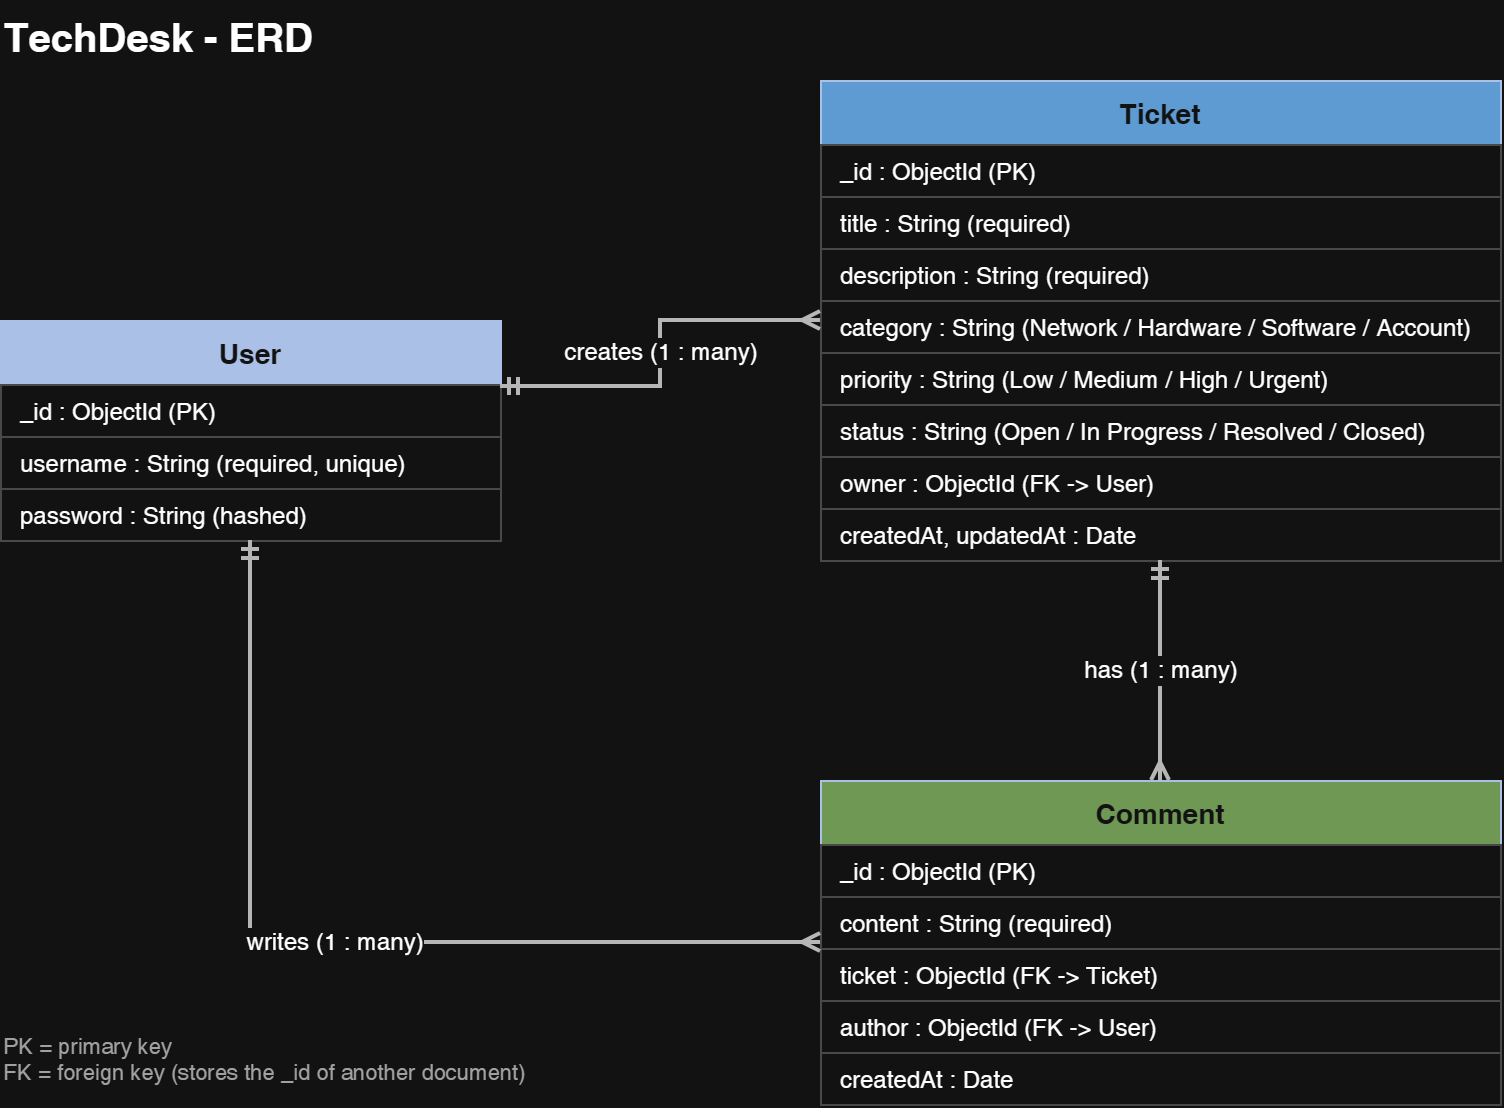

The diagram above was exported from draw.io. Its source (the exported page's mxGraphModel, read from the mxfile embedded in the PNG):
<mxGraphModel dx="1107" dy="596" grid="1" gridSize="10" guides="1" tooltips="1" connect="1" arrows="1" fold="1" page="1" pageScale="1" pageWidth="900" pageHeight="620" math="0" shadow="0">
  <root>
    <mxCell id="0" />
    <mxCell id="1" parent="0" />
    <mxCell id="title" parent="1" style="text;html=1;fontSize=20;fontStyle=1;align=left;" value="TechDesk - ERD" vertex="1">
      <mxGeometry height="30" width="400" x="40" y="10" as="geometry" />
    </mxCell>
    <mxCell id="user" parent="1" style="swimlane;fontStyle=1;fontSize=14;childLayout=stackLayout;horizontal=1;startSize=32;horizontalStack=0;resizeParent=1;resizeParentMax=0;resizeLast=0;collapsible=0;marginBottom=0;fillColor=#1F3864;fontColor=#FFFFFF;strokeColor=#1F3864;" value="User" vertex="1">
      <mxGeometry height="110" width="250" x="40" y="170" as="geometry" />
    </mxCell>
    <mxCell id="user_0" parent="user" style="text;strokeColor=#BFBFBF;fillColor=#FFFFFF;align=left;verticalAlign=middle;spacingLeft=8;overflow=hidden;rotatable=0;fontSize=12;" value="_id : ObjectId  (PK)" vertex="1">
      <mxGeometry height="26" width="250" y="32" as="geometry" />
    </mxCell>
    <mxCell id="user_1" parent="user" style="text;strokeColor=#BFBFBF;fillColor=#FFFFFF;align=left;verticalAlign=middle;spacingLeft=8;overflow=hidden;rotatable=0;fontSize=12;" value="username : String  (required, unique)" vertex="1">
      <mxGeometry height="26" width="250" y="58" as="geometry" />
    </mxCell>
    <mxCell id="user_2" parent="user" style="text;strokeColor=#BFBFBF;fillColor=#FFFFFF;align=left;verticalAlign=middle;spacingLeft=8;overflow=hidden;rotatable=0;fontSize=12;" value="password : String  (hashed)" vertex="1">
      <mxGeometry height="26" width="250" y="84" as="geometry" />
    </mxCell>
    <mxCell id="ticket" parent="1" style="swimlane;fontStyle=1;fontSize=14;childLayout=stackLayout;horizontal=1;startSize=32;horizontalStack=0;resizeParent=1;resizeParentMax=0;resizeLast=0;collapsible=0;marginBottom=0;fillColor=#2E75B6;fontColor=#FFFFFF;strokeColor=#1F3864;" value="Ticket" vertex="1">
      <mxGeometry height="240" width="340" x="450" y="50" as="geometry" />
    </mxCell>
    <mxCell id="ticket_0" parent="ticket" style="text;strokeColor=#BFBFBF;fillColor=#FFFFFF;align=left;verticalAlign=middle;spacingLeft=8;overflow=hidden;rotatable=0;fontSize=12;" value="_id : ObjectId  (PK)" vertex="1">
      <mxGeometry height="26" width="340" y="32" as="geometry" />
    </mxCell>
    <mxCell id="ticket_1" parent="ticket" style="text;strokeColor=#BFBFBF;fillColor=#FFFFFF;align=left;verticalAlign=middle;spacingLeft=8;overflow=hidden;rotatable=0;fontSize=12;" value="title : String  (required)" vertex="1">
      <mxGeometry height="26" width="340" y="58" as="geometry" />
    </mxCell>
    <mxCell id="ticket_2" parent="ticket" style="text;strokeColor=#BFBFBF;fillColor=#FFFFFF;align=left;verticalAlign=middle;spacingLeft=8;overflow=hidden;rotatable=0;fontSize=12;" value="description : String  (required)" vertex="1">
      <mxGeometry height="26" width="340" y="84" as="geometry" />
    </mxCell>
    <mxCell id="ticket_3" parent="ticket" style="text;strokeColor=#BFBFBF;fillColor=#FFFFFF;align=left;verticalAlign=middle;spacingLeft=8;overflow=hidden;rotatable=0;fontSize=12;" value="category : String  (Network / Hardware / Software / Account)" vertex="1">
      <mxGeometry height="26" width="340" y="110" as="geometry" />
    </mxCell>
    <mxCell id="ticket_4" parent="ticket" style="text;strokeColor=#BFBFBF;fillColor=#FFFFFF;align=left;verticalAlign=middle;spacingLeft=8;overflow=hidden;rotatable=0;fontSize=12;" value="priority : String  (Low / Medium / High / Urgent)" vertex="1">
      <mxGeometry height="26" width="340" y="136" as="geometry" />
    </mxCell>
    <mxCell id="ticket_5" parent="ticket" style="text;strokeColor=#BFBFBF;fillColor=#FFFFFF;align=left;verticalAlign=middle;spacingLeft=8;overflow=hidden;rotatable=0;fontSize=12;" value="status : String  (Open / In Progress / Resolved / Closed)" vertex="1">
      <mxGeometry height="26" width="340" y="162" as="geometry" />
    </mxCell>
    <mxCell id="ticket_6" parent="ticket" style="text;strokeColor=#BFBFBF;fillColor=#FFFFFF;align=left;verticalAlign=middle;spacingLeft=8;overflow=hidden;rotatable=0;fontSize=12;" value="owner : ObjectId  (FK -&gt; User)" vertex="1">
      <mxGeometry height="26" width="340" y="188" as="geometry" />
    </mxCell>
    <mxCell id="ticket_7" parent="ticket" style="text;strokeColor=#BFBFBF;fillColor=#FFFFFF;align=left;verticalAlign=middle;spacingLeft=8;overflow=hidden;rotatable=0;fontSize=12;" value="createdAt, updatedAt : Date" vertex="1">
      <mxGeometry height="26" width="340" y="214" as="geometry" />
    </mxCell>
    <mxCell id="comment" parent="1" style="swimlane;fontStyle=1;fontSize=14;childLayout=stackLayout;horizontal=1;startSize=32;horizontalStack=0;resizeParent=1;resizeParentMax=0;resizeLast=0;collapsible=0;marginBottom=0;fillColor=#548235;fontColor=#FFFFFF;strokeColor=#1F3864;" value="Comment" vertex="1">
      <mxGeometry height="162" width="340" x="450" y="400" as="geometry" />
    </mxCell>
    <mxCell id="comment_0" parent="comment" style="text;strokeColor=#BFBFBF;fillColor=#FFFFFF;align=left;verticalAlign=middle;spacingLeft=8;overflow=hidden;rotatable=0;fontSize=12;" value="_id : ObjectId  (PK)" vertex="1">
      <mxGeometry height="26" width="340" y="32" as="geometry" />
    </mxCell>
    <mxCell id="comment_1" parent="comment" style="text;strokeColor=#BFBFBF;fillColor=#FFFFFF;align=left;verticalAlign=middle;spacingLeft=8;overflow=hidden;rotatable=0;fontSize=12;" value="content : String  (required)" vertex="1">
      <mxGeometry height="26" width="340" y="58" as="geometry" />
    </mxCell>
    <mxCell id="comment_2" parent="comment" style="text;strokeColor=#BFBFBF;fillColor=#FFFFFF;align=left;verticalAlign=middle;spacingLeft=8;overflow=hidden;rotatable=0;fontSize=12;" value="ticket : ObjectId  (FK -&gt; Ticket)" vertex="1">
      <mxGeometry height="26" width="340" y="84" as="geometry" />
    </mxCell>
    <mxCell id="comment_3" parent="comment" style="text;strokeColor=#BFBFBF;fillColor=#FFFFFF;align=left;verticalAlign=middle;spacingLeft=8;overflow=hidden;rotatable=0;fontSize=12;" value="author : ObjectId  (FK -&gt; User)" vertex="1">
      <mxGeometry height="26" width="340" y="110" as="geometry" />
    </mxCell>
    <mxCell id="comment_4" parent="comment" style="text;strokeColor=#BFBFBF;fillColor=#FFFFFF;align=left;verticalAlign=middle;spacingLeft=8;overflow=hidden;rotatable=0;fontSize=12;" value="createdAt : Date" vertex="1">
      <mxGeometry height="26" width="340" y="136" as="geometry" />
    </mxCell>
    <mxCell id="e1" edge="1" parent="1" source="user" style="edgeStyle=orthogonalEdgeStyle;rounded=0;html=1;fontSize=12;endArrow=ERmany;startArrow=ERmandOne;endFill=0;startFill=0;strokeWidth=2;strokeColor=#404040;labelBackgroundColor=#FFFFFF;exitX=1;exitY=0.3;exitDx=0;exitDy=0;entryX=0;entryY=0.5;entryDx=0;entryDy=0;" target="ticket" value="creates (1 : many)">
      <mxGeometry relative="1" as="geometry" />
    </mxCell>
    <mxCell id="e2" edge="1" parent="1" source="ticket" style="edgeStyle=orthogonalEdgeStyle;rounded=0;html=1;fontSize=12;endArrow=ERmany;startArrow=ERmandOne;endFill=0;startFill=0;strokeWidth=2;strokeColor=#404040;labelBackgroundColor=#FFFFFF;exitX=0.5;exitY=1;exitDx=0;exitDy=0;entryX=0.5;entryY=0;entryDx=0;entryDy=0;" target="comment" value="has (1 : many)">
      <mxGeometry relative="1" as="geometry" />
    </mxCell>
    <mxCell id="e3" edge="1" parent="1" source="user" style="edgeStyle=orthogonalEdgeStyle;rounded=0;html=1;fontSize=12;endArrow=ERmany;startArrow=ERmandOne;endFill=0;startFill=0;strokeWidth=2;strokeColor=#404040;labelBackgroundColor=#FFFFFF;exitX=0.5;exitY=1;exitDx=0;exitDy=0;entryX=0;entryY=0.5;entryDx=0;entryDy=0;" target="comment" value="writes (1 : many)">
      <mxGeometry relative="1" as="geometry" />
    </mxCell>
    <mxCell id="legend" parent="1" style="text;html=1;fontSize=11;align=left;whiteSpace=wrap;fontColor=#595959;" value="PK = primary key&#10;FK = foreign key (stores the _id of another document)" vertex="1">
      <mxGeometry height="40" width="300" x="40" y="520" as="geometry" />
    </mxCell>
  </root>
</mxGraphModel>